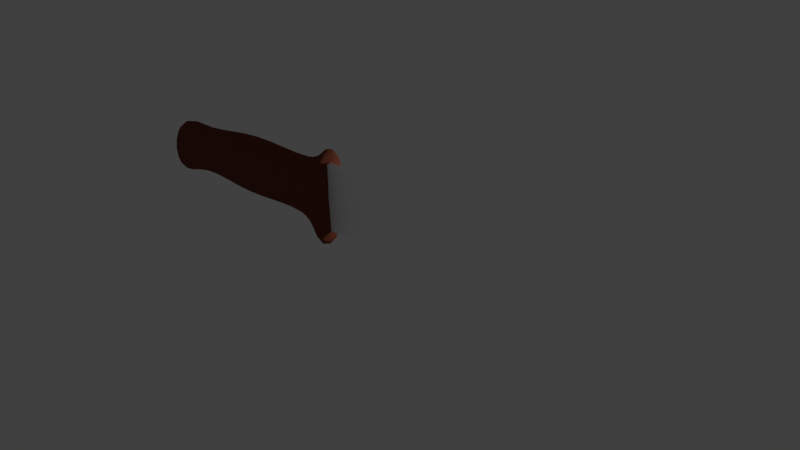 # Source: knife1.blend  (saved by Blender 2.78.0; exported with 4.5.12 LTS)
import bpy
from mathutils import Matrix  # noqa: F401  (used for matrix-valued properties, if any)

bpy.ops.wm.read_factory_settings(use_empty=True)
scene = bpy.context.scene
scene.name = 'Scene'

# ---- collections
col_collection_1 = bpy.data.collections.new('Collection 1'); scene.collection.children.link(col_collection_1)

# ---- materials (node trees are filled in below, after node groups)
mat_handle = bpy.data.materials.new('handle')
mat_handle.alpha_threshold = 0.0
mat_handle.use_transparent_shadow = False
mat_handle.diffuse_color = (0.16, 0.04499, 0.02575, 1.0)
mat_handle.roughness = 0.5
mat_handle.specular_intensity = 0.0
mat_blade = bpy.data.materials.new('blade')
mat_blade.alpha_threshold = 0.0
mat_blade.use_transparent_shadow = False
mat_blade.diffuse_color = (1.0, 1.0, 1.0, 1.0)
mat_blade.roughness = 0.5
mat_blade.specular_intensity = 1.0

# ---- material node trees

# ---- world
world_world = bpy.data.worlds.new('World'); scene.world = world_world
world_world.use_nodes = True; world_world.node_tree.nodes.clear()
_N = world_world.node_tree.nodes; _L = world_world.node_tree.links
n0 = _N.new('ShaderNodeOutputWorld'); n0.name = 'World Output'; n0.location = (300, 300)
n1 = _N.new('ShaderNodeBackground'); n1.name = 'Background'; n1.location = (10, 300)
n1.inputs[0].default_value = (0.05088, 0.05088, 0.05088, 1.0)
_L.new(n1.outputs[0], n0.inputs[0])
n0.is_active_output = True
world_world.color = (0.05088, 0.05088, 0.05088)
world_world.use_sun_shadow = False
world_world.sun_shadow_jitter_overblur = 0.0
world_world.cycles.sampling_method = 'MANUAL'

# ---- lights
light_point = bpy.data.lights.new('Point', 'POINT')
light_point.transmission_factor = 0.0
light_point.energy = 100.0
light_point.shadow_buffer_clip_start = 0.5
light_point.shadow_soft_size = 0.1
light_point.shadow_maximum_resolution = 0.006
light_point.use_absolute_resolution = True

# ---- meshes
me_cube = bpy.data.meshes.new('Cube')
me_cube.from_pydata([(-3.474, -0.3757, -0.8411), (-3.474, -0.3757, 0.5697), (-3.474, 0.3757, -0.8411), (-3.474, 0.3757, 0.5697), (0.0, -0.4025, -1.02), (0.0, -0.4025, 0.825), (0.0, 0.4025, -1.02), (0.0, 0.4025, 0.825), (-0.3013, 0.2479, -0.3908), (-0.3013, 0.2479, 0.3908), (-0.3013, -0.2479, -0.3908), (-0.3013, -0.2479, 0.3908), (-2.767, 0.195, -0.3073), (-2.767, -0.195, 0.3073), (-2.767, 0.195, 0.3073), (-2.767, -0.195, -0.3073), (0.07004, 0.4025, 0.825), (0.07004, 0.4025, -1.02), (0.07004, -0.4025, -1.02), (0.07004, -0.4025, 0.825), (-1.68, 0.3331, 0.618), (-1.68, -0.3331, -0.618), (-1.68, 0.3331, -0.618), (-1.68, -0.3331, 0.618)], [], [(0, 1, 3, 2), (8, 9, 7, 6), (4, 6, 17, 18), (15, 13, 1, 0), (8, 6, 4, 10), (14, 3, 1, 13), (7, 9, 11, 5), (22, 8, 10, 21), (4, 5, 11, 10), (22, 20, 9, 8), (2, 3, 14, 12), (2, 12, 15, 0), (20, 14, 13, 23), (21, 23, 13, 15), (17, 16, 19, 18), (7, 5, 19, 16), (6, 7, 16, 17), (5, 4, 18, 19), (10, 11, 23, 21), (9, 20, 23, 11), (12, 14, 20, 22), (12, 22, 21, 15)])
me_cube.polygons.foreach_set('use_smooth', [True] * 22)
_uv = me_cube.uv_layers.new(name='UVMap')
_uv.uv.foreach_set('vector', [0.9735, 1.0, 0.701, 1.0, 0.701, 0.8553, 0.9735, 0.8553, 0.6259, 0.8788, 0.6259, 0.7283, 0.6872, 0.6447, 0.6872, 1.0, 0.1835, 0.3732, 0.3266, 0.3597, 0.3163, 0.375, 0.196, 0.3838, 0.1377, 0.4266, 0.1377, 0.545, -2.98e-08, 0.5955, -5.96e-08, 0.3239, 0.7316, 0.8553, 0.701, 0.7243, 0.8604, 0.7243, 0.8298, 0.8553, 0.1428, 0.1099, -5.96e-08, 0.1447, -5.96e-08, 5.96e-08, 0.1428, 0.03479, 0.8604, 0.6556, 0.8298, 0.7243, 0.7316, 0.7243, 0.701, 0.6556, 0.2766, 0.2811, 0.0, 0.2647, 0.0, 0.1693, 0.2766, 0.1529, 0.6872, 0.2893, 0.6872, 0.6447, 0.6259, 0.5611, 0.6259, 0.4106, 0.3542, 0.9225, 0.3542, 0.6845, 0.6259, 0.7283, 0.6259, 0.8788, 0.0, 0.9655, -2.98e-08, 0.6938, 0.1377, 0.7443, 0.1377, 0.8627, 0.6345, 0.2893, 0.4821, 0.2545, 0.4821, 0.1795, 0.6345, 0.1447, 0.354, 0.1365, 0.1428, 0.1099, 0.1428, 0.03479, 0.354, 0.008197, 0.3542, 0.3668, 0.3542, 0.6048, 0.1377, 0.545, 0.1377, 0.4266, 0.3163, 0.375, 0.3142, 0.6162, 0.1938, 0.625, 0.196, 0.3838, 0.3266, 0.6268, 0.1835, 0.6403, 0.1938, 0.625, 0.3142, 0.6162, 0.3266, 0.3597, 0.3266, 0.6268, 0.3142, 0.6162, 0.3163, 0.375, 0.1835, 0.6403, 0.1835, 0.3732, 0.196, 0.3838, 0.1938, 0.625, 0.6259, 0.4106, 0.6259, 0.5611, 0.3542, 0.6048, 0.3542, 0.3668, 0.6293, 0.1201, 0.354, 0.1365, 0.354, 0.008197, 0.6293, 0.0246, 0.1377, 0.8627, 0.1377, 0.7443, 0.3542, 0.6845, 0.3542, 0.9225, 0.4821, 0.2545, 0.2766, 0.2811, 0.2766, 0.1529, 0.4821, 0.1795])
me_cube.materials.append(mat_handle)
me_cube.use_remesh_preserve_volume = False
me_cube.use_remesh_preserve_attributes = False
me_cube.use_mirror_vertex_groups = False
me_cube.update()
me_cube_001 = bpy.data.meshes.new('Cube.001')
me_cube_001.from_pydata([(-0.06762, 0.0, -0.5538), (-0.06762, -0.04301, 0.02513), (5.048, 0.04301, 0.6041), (-0.06762, 0.04301, 0.02513), (3.304, 0.0, -0.5538), (3.304, -0.04301, 0.02513), (5.048, -0.04301, 0.6041), (3.304, 0.04301, 0.02513), (6.322, 0.0, 0.6041), (-0.06762, -0.04301, 0.6041), (-0.06762, 0.04301, 0.6041), (3.304, 0.04301, 0.6041), (3.304, -0.04301, 0.6041)], [], [(0, 1, 3), (0, 3, 7, 4), (4, 7, 2, 8), (4, 5, 1, 0), (8, 2, 6), (5, 6, 12), (5, 4, 8, 6), (7, 3, 10, 11), (11, 10, 9, 12), (11, 12, 6, 2), (2, 7, 11), (3, 1, 9, 10), (1, 5, 12, 9)])
me_cube_001.materials.append(mat_blade)
me_cube_001.use_remesh_preserve_volume = False
me_cube_001.use_remesh_preserve_attributes = False
me_cube_001.use_mirror_vertex_groups = False
me_cube_001.update()

# ---- objects
ob_point = bpy.data.objects.new('Point', light_point)
ob_handle = bpy.data.objects.new('handle', me_cube)
ob_blade = bpy.data.objects.new('blade', me_cube_001)

# ---- transforms, parenting, visibility, modifiers, constraints
ob_point.location = (0.0, 1.93, 0.0)
ob_point.lineart.crease_threshold = 0.0
ob_handle.location = (-1.546, 0.0, 0.0)
ob_handle.lineart.crease_threshold = 0.0
_m = ob_handle.modifiers.new('Subsurf', 'SUBSURF')
_m.uv_smooth = 'PRESERVE_CORNERS'
_m.quality = 2
_m.levels = 2
_m.show_only_control_edges = False
ob_blade.location = (-1.482, 0.0, -0.1113)
ob_blade.lineart.crease_threshold = 0.0

# ---- collection membership
col_collection_1.objects.link(ob_point)
col_collection_1.objects.link(ob_handle)
col_collection_1.objects.link(ob_blade)

# ---- scene / render settings (as saved in the file)
scene.frame_start = 1; scene.frame_end = 250; scene.frame_set(1)
scene.render.engine = 'BLENDER_EEVEE_NEXT'
scene.render.image_settings.file_format = 'FFMPEG'
scene.render.resolution_x = 1280
scene.render.resolution_y = 720
scene.render.fps = 30
scene.render.dither_intensity = 0.0
scene.cycles.use_denoising = False
scene.cycles.samples = 128
scene.cycles.sampling_pattern = 'TABULATED_SOBOL'
scene.cycles.light_sampling_threshold = 0.0
scene.cycles.use_adaptive_sampling = False
scene.cycles.use_light_tree = False
scene.cycles.blur_glossy = 0.0
scene.cycles.sample_clamp_indirect = 0.0
scene.view_settings.view_transform = 'Standard'
bpy.context.view_layer.update()

# ---- added for rendering (the .blend has no active camera): camera
cam_auto = bpy.data.cameras.new('AutoCamera')
cam_auto.lens = 50.0
cam_auto.sensor_width = 36.0
cam_auto.clip_end = 1000.0
ob_auto_camera = bpy.data.objects.new('AutoCamera', cam_auto)
scene.collection.objects.link(ob_auto_camera)
ob_auto_camera.location = (9.21992, -11.1723, 7.35048)
ob_auto_camera.rotation_euler = (1.09748, -7.21219e-08, 0.694738)
scene.camera = ob_auto_camera
bpy.context.view_layer.update()
